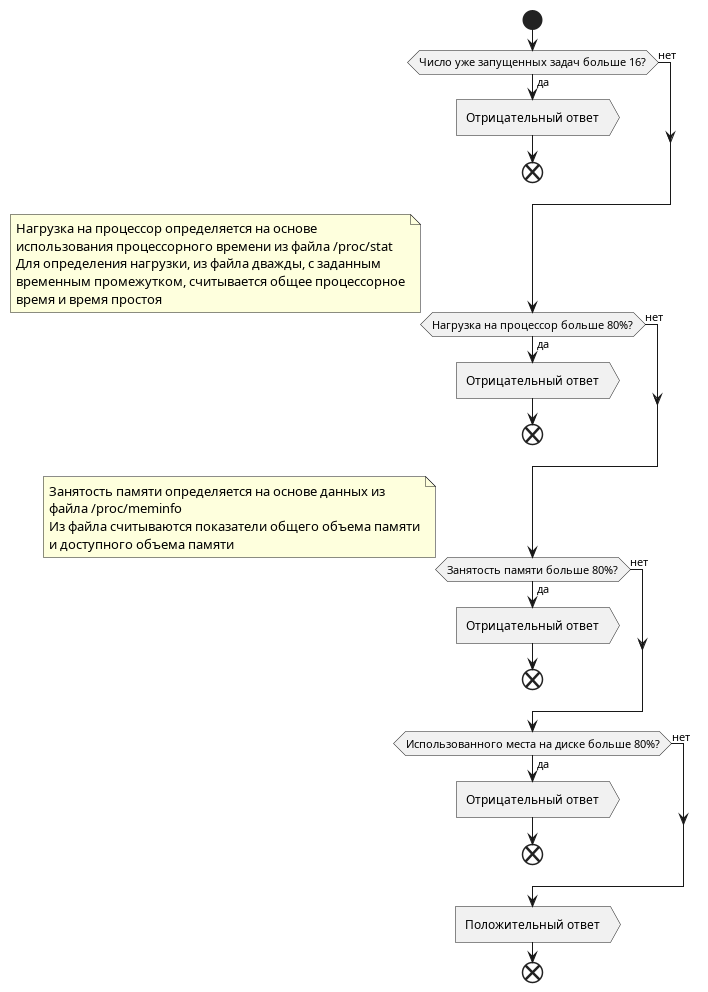

The diagram above was rendered by PlantUML. Its source (embedded in the PNG):
@startuml Resource analyzer

start

if (Число уже запущенных задач больше 16?) then (да)
    :Отрицательный ответ>
    end
else (нет)
endif

if (Нагрузка на процессор больше 80%?) then (да)
    note left
        Нагрузка на процессор определяется на основе
        использования процессорного времени из файла /proc/stat
        Для определения нагрузки, из файла дважды, с заданным
        временным промежутком, считывается общее процессорное
        время и время простоя
    end note
    :Отрицательный ответ>
    end
else (нет)
endif

if (Занятость памяти больше 80%?) then (да)
    note left
        Занятость памяти определяется на основе данных из
        файла /proc/meminfo
        Из файла считываются показатели общего объема памяти
        и доступного объема памяти
    end note
    :Отрицательный ответ>
    end
else (нет)
endif

if (Использованного места на диске больше 80%?) then (да)
    :Отрицательный ответ>
    end
else (нет)
endif

:Положительный ответ>

end

@enduml